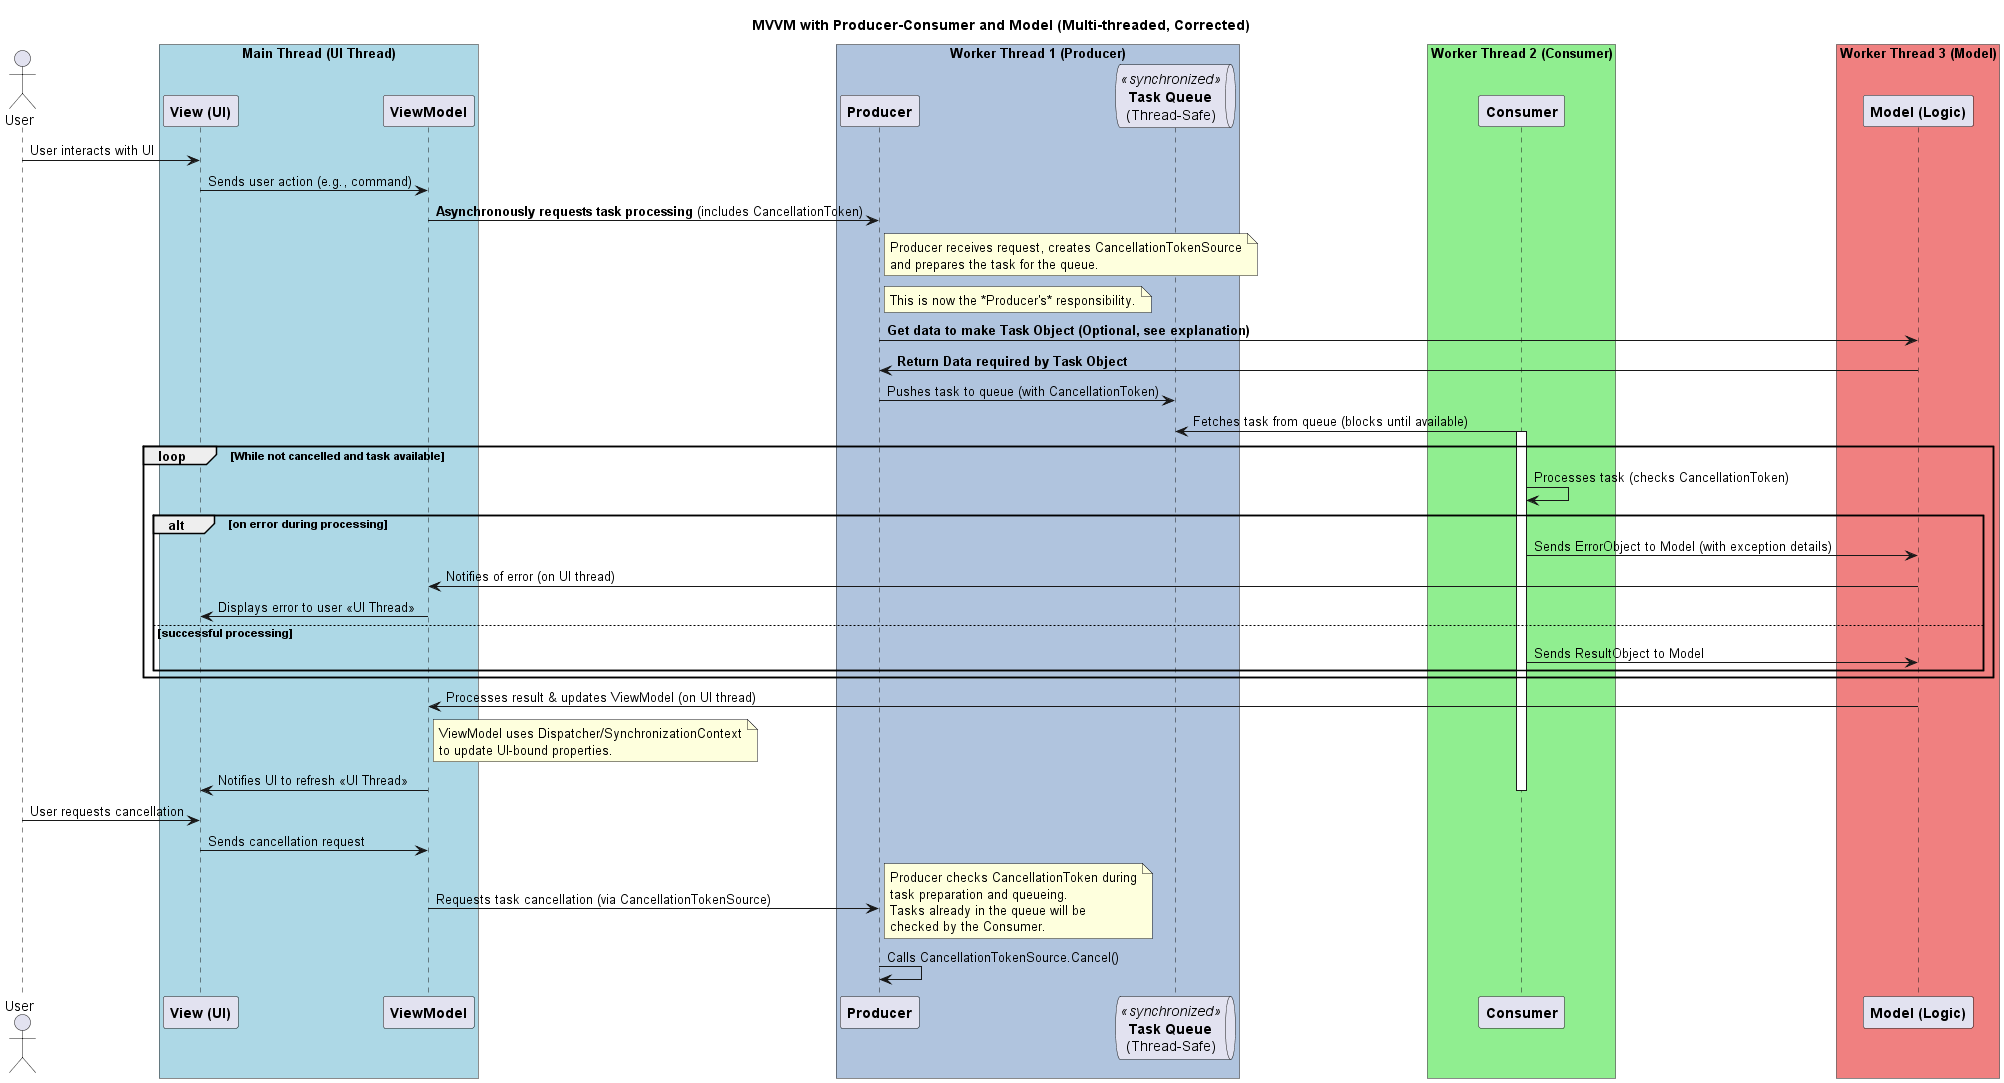

The diagram above was rendered by PlantUML. Its source (embedded in the PNG):
@startuml MVVM_Thread_Design_Corrected
title **MVVM with Producer-Consumer and Model (Multi-threaded, Corrected)**

actor "User" as U

box "Main Thread (UI Thread)" #LightBlue
    participant "**View (UI)**" as V
    participant "**ViewModel**" as VM
end box

box "Worker Thread 1 (Producer)" #LightSteelBlue
    participant "**Producer**" as PD
    queue "**Task Queue**\n(Thread-Safe)" as TQ <<synchronized>>
end box

box "Worker Thread 2 (Consumer)" #LightGreen
    participant "**Consumer**" as CS
end box

box "Worker Thread 3 (Model)" #LightCoral
   participant "**Model (Logic)**" as M
end box
' --- User Interaction & Task Creation ---
U -> V: User interacts with UI
V -> VM: Sends user action (e.g., command)
VM -> PD: **Asynchronously requests task processing** (includes CancellationToken)
note right of PD: Producer receives request, creates CancellationTokenSource\nand prepares the task for the queue.
note right of PD: This is now the *Producer's* responsibility.

PD -> M: **Get data to make Task Object (Optional, see explanation)**
M -> PD: **Return Data required by Task Object**
PD -> TQ: Pushes task to queue (with CancellationToken)

' --- Task Consumption & Processing ---
CS -> TQ: Fetches task from queue (blocks until available)
activate CS
loop While not cancelled and task available
    CS -> CS: Processes task (checks CancellationToken)
    alt on error during processing
        CS -> M: Sends ErrorObject to Model (with exception details)
        M -> VM: Notifies of error (on UI thread)
        VM -> V: Displays error to user <<UI Thread>>
    else successful processing
        CS -> M: Sends ResultObject to Model
    end
end

' --- Model Processing & UI Update ---
M -> VM: Processes result & updates ViewModel (on UI thread)
note right of VM: ViewModel uses Dispatcher/SynchronizationContext\nto update UI-bound properties.
VM -> V: Notifies UI to refresh <<UI Thread>>
deactivate CS

' --- Cancellation Flow ---
U -> V: User requests cancellation
V -> VM: Sends cancellation request
VM -> PD: Requests task cancellation (via CancellationTokenSource)
note right: Producer checks CancellationToken during\ntask preparation and queueing.\nTasks already in the queue will be\nchecked by the Consumer.
PD -> PD: Calls CancellationTokenSource.Cancel()

@enduml